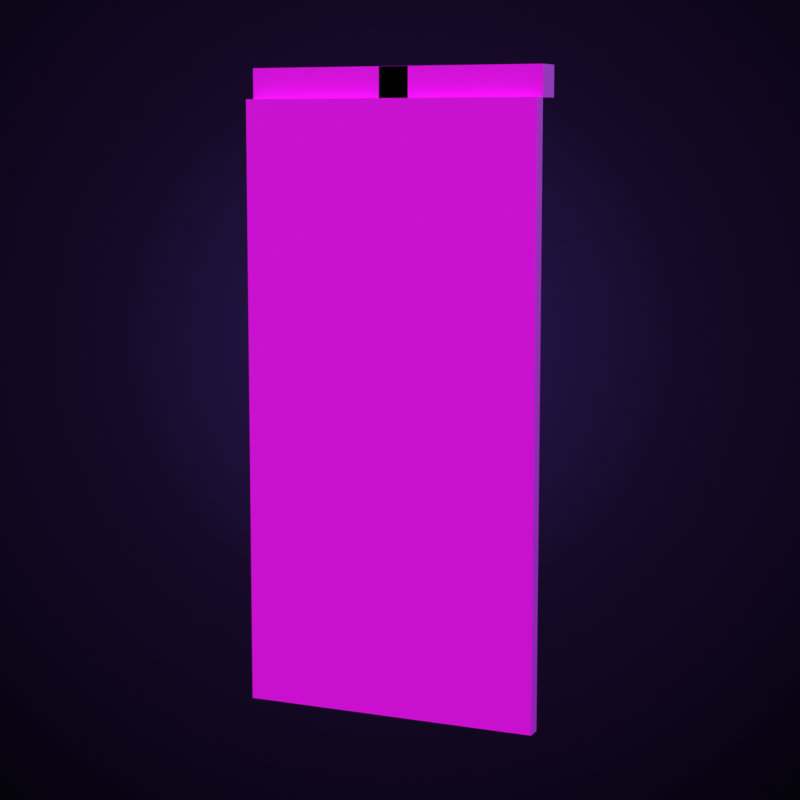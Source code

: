 # Source: warden_banner.blend  (saved by Blender 5.3.31; exported with 4.5.12 LTS)
import bpy
from mathutils import Matrix  # noqa: F401  (used for matrix-valued properties, if any)

bpy.ops.wm.read_factory_settings(use_empty=True)
scene = bpy.context.scene
scene.name = 'Scene'

# ---- collections
col_warden_banner = bpy.data.collections.new('warden_banner'); scene.collection.children.link(col_warden_banner)

# ---- images (referenced by path relative to the original .blend; pixels are not part of the script)
import os
ASSET_DIR = os.environ.get("B2B_ASSET_DIR", "")  # directory of the original .blend (textures are referenced by path, not embedded)
HERE = os.path.dirname(os.path.abspath(__file__))  # packed textures are extracted next to this script under _unpacked/

def load_image(name, relpath, width, height, colorspace="sRGB"):
    """Load a texture the original file referenced (path relative to the .blend, or extracted next to this script)."""
    p = next((c for c in (os.path.join(HERE, relpath), os.path.join(ASSET_DIR, relpath)) if relpath and os.path.exists(c)), "")
    if p:
        img = bpy.data.images.load(p, check_existing=True)
        img.name = name
    else:  # same state as the original file: an image datablock whose file is absent (Cycles renders it pink)
        img = bpy.data.images.new(name, width, height)
        img.source = "FILE"
        img.filepath = "//" + (relpath or name)
    img.colorspace_settings.name = colorspace
    return img
img_warden_banner_preview_png = load_image('warden_banner_preview.png', 'warden_banner_preview.png', 1024, 1024, 'sRGB')

# ---- materials (node trees are filled in below, after node groups)
mat_skin_warden_banner = bpy.data.materials.new('skin.warden_banner')
mat_skin_warden_banner.use_backface_culling = True

# ---- material node trees
mat_skin_warden_banner.use_nodes = True; mat_skin_warden_banner.node_tree.nodes.clear()
_N = mat_skin_warden_banner.node_tree.nodes; _L = mat_skin_warden_banner.node_tree.links
n0 = _N.new('ShaderNodeOutputMaterial'); n0.name = 'Material Output'; n0.location = (900, 0)
n1 = _N.new('ShaderNodeBsdfPrincipled'); n1.name = 'Principled BSDF'; n1.location = (500, 0)
n1.inputs[2].default_value = 0.88
n1.inputs[10].default_value = 0.005
n1.inputs[13].default_value = 0.25
n2 = _N.new('ShaderNodeUVMap'); n2.name = 'UV Map'; n2.location = (-600, 0)
n2.width = 160
n2.uv_map = 'box_uv'
n3 = _N.new('ShaderNodeTexImage'); n3.name = 'skin'; n3.location = (-300, 100)
n3.image = img_warden_banner_preview_png
n3.interpolation = 'Closest'
n4 = _N.new('ShaderNodeMath'); n4.name = 'Math'; n4.location = (100, -100)
n4.operation = 'GREATER_THAN'
_L.new(n1.outputs[0], n0.inputs[0])
_L.new(n2.outputs[0], n3.inputs[0])
_L.new(n3.outputs[0], n1.inputs[0])
_L.new(n3.outputs[1], n4.inputs[0])
_L.new(n4.outputs[0], n1.inputs[4])
n0.is_active_output = True

# ---- world
world_void_backdrop = bpy.data.worlds.new('void_backdrop'); scene.world = world_void_backdrop
world_void_backdrop.use_nodes = True; world_void_backdrop.node_tree.nodes.clear()
_N = world_void_backdrop.node_tree.nodes; _L = world_void_backdrop.node_tree.links
n0 = _N.new('ShaderNodeOutputWorld'); n0.name = 'World Output'; n0.location = (900, 0)
n1 = _N.new('ShaderNodeMixShader'); n1.name = 'Mix Shader'; n1.location = (700, 0)
n2 = _N.new('ShaderNodeLightPath'); n2.name = 'Light Path'; n2.location = (300, 300)
n3 = _N.new('ShaderNodeBackground'); n3.name = 'Background'; n3.location = (400, 100)
n3.inputs[0].default_value = (0.02315, 0.01521, 0.08022, 1.0)
n3.inputs[1].default_value = 0.55
n4 = _N.new('ShaderNodeTexCoord'); n4.name = 'Texture Coordinate'; n4.location = (-500, -200)
n5 = _N.new('ShaderNodeSeparateXYZ'); n5.name = 'Separate XYZ'; n5.location = (-300, -200)
n6 = _N.new('ShaderNodeVectorMath'); n6.name = 'Vector Math'; n6.location = (-300, -400)
n6.operation = 'SUBTRACT'
n6.inputs[1].default_value = (0.5, 0.58, 0.0)
n7 = _N.new('ShaderNodeVectorMath'); n7.name = 'Vector Math.001'; n7.location = (-150, -400)
n7.operation = 'MULTIPLY'
n7.inputs[1].default_value = (1.0, 1.0, 0.0)
n8 = _N.new('ShaderNodeVectorMath'); n8.name = 'Vector Math.002'; n8.location = (0, -400)
n8.operation = 'LENGTH'
n9 = _N.new('ShaderNodeValToRGB'); n9.name = 'Color Ramp'; n9.location = (150, -300)
while len(n9.color_ramp.elements) > 1: n9.color_ramp.elements.remove(n9.color_ramp.elements[-1])
n9.color_ramp.elements[0].position = 0.0; n9.color_ramp.elements[0].color = (0.02416, 0.009134, 0.08022, 1.0)
_e = n9.color_ramp.elements.new(0.35); _e.color = (0.008023, 0.003035, 0.02122, 1.0)
_e = n9.color_ramp.elements.new(0.75); _e.color = (0.001518, 0.0009106, 0.003677, 1.0)
n10 = _N.new('ShaderNodeBackground'); n10.name = 'Background.001'; n10.location = (400, -200)
_L.new(n4.outputs[5], n5.inputs[0])
_L.new(n4.outputs[5], n6.inputs[0])
_L.new(n6.outputs[0], n7.inputs[0])
_L.new(n7.outputs[0], n8.inputs[0])
_L.new(n8.outputs[1], n9.inputs[0])
_L.new(n9.outputs[0], n10.inputs[0])
_L.new(n2.outputs[0], n1.inputs[0])
_L.new(n3.outputs[0], n1.inputs[1])
_L.new(n10.outputs[0], n1.inputs[2])
_L.new(n1.outputs[0], n0.inputs[0])
n0.is_active_output = True

# ---- cameras
cam_cam = bpy.data.cameras.new('cam')
cam_cam.clip_start = 0.01
cam_cam.clip_end = 500.0
cam_cam.lens = 85.0

# ---- lights
light_key = bpy.data.lights.new('key', 'SUN')
light_key.color = (1.0, 0.95, 0.97)
light_key.angle = 0.1745
light_key.energy = 2.6
light_fill = bpy.data.lights.new('fill', 'SUN')
light_fill.color = (0.7, 0.66, 1.0)
light_fill.angle = 0.3491
light_fill.energy = 0.55
light_rim = bpy.data.lights.new('rim', 'SUN')
light_rim.color = (0.62, 0.78, 1.0)
light_rim.angle = 0.06981
light_rim.energy = 3.2
light_rim2 = bpy.data.lights.new('rim2', 'SUN')
light_rim2.color = (0.85, 0.6, 1.0)
light_rim2.angle = 0.06981
light_rim2.energy = 1.6

# ---- meshes
me_flag_00 = bpy.data.meshes.new('flag.00')
me_flag_00.from_pydata([(0.625, -0.0625, 0.0), (-0.625, -0.0625, 0.0), (-0.625, -0.125, 0.0), (0.625, -0.125, 0.0), (0.625, -0.125, -2.5), (-0.625, -0.125, -2.5), (-0.625, -0.0625, -2.5), (0.625, -0.0625, -2.5), (-0.625, -0.125, 0.0), (-0.625, -0.0625, 0.0), (-0.625, -0.0625, -2.5), (-0.625, -0.125, -2.5), (0.625, -0.125, 0.0), (-0.625, -0.125, 0.0), (-0.625, -0.125, -2.5), (0.625, -0.125, -2.5), (0.625, -0.0625, 0.0), (0.625, -0.125, 0.0), (0.625, -0.125, -2.5), (0.625, -0.0625, -2.5), (-0.625, -0.0625, 0.0), (0.625, -0.0625, 0.0), (0.625, -0.0625, -2.5), (-0.625, -0.0625, -2.5)], [], [(0, 1, 2, 3), (4, 5, 6, 7), (8, 9, 10, 11), (12, 13, 14, 15), (16, 17, 18, 19), (20, 21, 22, 23)])
_uv = me_flag_00.uv_layers.new(name='box_uv')
_uv.uv.foreach_set('vector', [0.3281, 1.0, 0.01562, 1.0, 0.01562, 0.9844, 0.3281, 0.9844, 0.6406, 0.9844, 0.3281, 0.9844, 0.3281, 1.0, 0.6406, 1.0, 0.01562, 0.9844, 0.0, 0.9844, 0.0, 0.3594, 0.01562, 0.3594, 0.3281, 0.9844, 0.01562, 0.9844, 0.01562, 0.3594, 0.3281, 0.3594, 0.3438, 0.9844, 0.3281, 0.9844, 0.3281, 0.3594, 0.3438, 0.3594, 0.6562, 0.9844, 0.3438, 0.9844, 0.3438, 0.3594, 0.6562, 0.3594])
me_flag_00.materials.append(mat_skin_warden_banner)
me_flag_00.update()
me_pole_00 = bpy.data.meshes.new('pole.00')
me_pole_00.from_pydata([(0.0625, 0.0625, 0.625), (-0.0625, 0.0625, 0.625), (-0.0625, -0.0625, 0.625), (0.0625, -0.0625, 0.625), (0.0625, -0.0625, -2.0), (-0.0625, -0.0625, -2.0), (-0.0625, 0.0625, -2.0), (0.0625, 0.0625, -2.0), (-0.0625, -0.0625, 0.625), (-0.0625, 0.0625, 0.625), (-0.0625, 0.0625, -2.0), (-0.0625, -0.0625, -2.0), (0.0625, -0.0625, 0.625), (-0.0625, -0.0625, 0.625), (-0.0625, -0.0625, -2.0), (0.0625, -0.0625, -2.0), (0.0625, 0.0625, 0.625), (0.0625, -0.0625, 0.625), (0.0625, -0.0625, -2.0), (0.0625, 0.0625, -2.0), (-0.0625, 0.0625, 0.625), (0.0625, 0.0625, 0.625), (0.0625, 0.0625, -2.0), (-0.0625, 0.0625, -2.0)], [], [(0, 1, 2, 3), (4, 5, 6, 7), (8, 9, 10, 11), (12, 13, 14, 15), (16, 17, 18, 19), (20, 21, 22, 23)])
_uv = me_pole_00.uv_layers.new(name='box_uv')
_uv.uv.foreach_set('vector', [0.75, 1.0, 0.7188, 1.0, 0.7188, 0.9688, 0.75, 0.9688, 0.7812, 0.9688, 0.75, 0.9688, 0.75, 1.0, 0.7812, 1.0, 0.7188, 0.9688, 0.6875, 0.9688, 0.6875, 0.3125, 0.7188, 0.3125, 0.75, 0.9688, 0.7188, 0.9688, 0.7188, 0.3125, 0.75, 0.3125, 0.7812, 0.9688, 0.75, 0.9688, 0.75, 0.3125, 0.7812, 0.3125, 0.8125, 0.9688, 0.7812, 0.9688, 0.7812, 0.3125, 0.8125, 0.3125])
me_pole_00.materials.append(mat_skin_warden_banner)
me_pole_00.update()
me_bar_00 = bpy.data.meshes.new('bar.00')
me_bar_00.from_pydata([(0.625, 0.0625, 0.0625), (-0.625, 0.0625, 0.0625), (-0.625, -0.0625, 0.0625), (0.625, -0.0625, 0.0625), (0.625, -0.0625, -0.0625), (-0.625, -0.0625, -0.0625), (-0.625, 0.0625, -0.0625), (0.625, 0.0625, -0.0625), (-0.625, -0.0625, 0.0625), (-0.625, 0.0625, 0.0625), (-0.625, 0.0625, -0.0625), (-0.625, -0.0625, -0.0625), (0.625, -0.0625, 0.0625), (-0.625, -0.0625, 0.0625), (-0.625, -0.0625, -0.0625), (0.625, -0.0625, -0.0625), (0.625, 0.0625, 0.0625), (0.625, -0.0625, 0.0625), (0.625, -0.0625, -0.0625), (0.625, 0.0625, -0.0625), (-0.625, 0.0625, 0.0625), (0.625, 0.0625, 0.0625), (0.625, 0.0625, -0.0625), (-0.625, 0.0625, -0.0625)], [], [(0, 1, 2, 3), (4, 5, 6, 7), (8, 9, 10, 11), (12, 13, 14, 15), (16, 17, 18, 19), (20, 21, 22, 23)])
_uv = me_bar_00.uv_layers.new(name='box_uv')
_uv.uv.foreach_set('vector', [0.3438, 0.3438, 0.03125, 0.3438, 0.03125, 0.3125, 0.3438, 0.3125, 0.6562, 0.3125, 0.3438, 0.3125, 0.3438, 0.3438, 0.6562, 0.3438, 0.03125, 0.3125, 0.0, 0.3125, 0.0, 0.2812, 0.03125, 0.2812, 0.3438, 0.3125, 0.03125, 0.3125, 0.03125, 0.2812, 0.3438, 0.2812, 0.375, 0.3125, 0.3438, 0.3125, 0.3438, 0.2812, 0.375, 0.2812, 0.6875, 0.3125, 0.375, 0.3125, 0.375, 0.2812, 0.6875, 0.2812])
me_bar_00.materials.append(mat_skin_warden_banner)
me_bar_00.update()

# ---- objects
ob_key = bpy.data.objects.new('key', light_key)
ob_fill = bpy.data.objects.new('fill', light_fill)
ob_rim = bpy.data.objects.new('rim', light_rim)
ob_rim2 = bpy.data.objects.new('rim2', light_rim2)
ob_camera = bpy.data.objects.new('camera', cam_cam)
ob_warden_banner_root = bpy.data.objects.new('warden_banner_root', None)
ob_flag = bpy.data.objects.new('flag', None)
ob_pole = bpy.data.objects.new('pole', None)
ob_bar = bpy.data.objects.new('bar', None)
ob_flag_00 = bpy.data.objects.new('flag.00', me_flag_00)
ob_pole_00 = bpy.data.objects.new('pole.00', me_pole_00)
ob_bar_00 = bpy.data.objects.new('bar.00', me_bar_00)

# ---- transforms, parenting, visibility, modifiers, constraints
ob_key.location = (0.0, 0.0, 0.0)
ob_key.rotation_euler = (0.8922, -4.06e-08, -0.6327)
ob_fill.location = (0.0, 0.0, 0.0)
ob_fill.rotation_euler = (1.298, -9.655e-08, 1.107)
ob_rim.location = (0.0, 0.0, 0.0)
ob_rim.rotation_euler = (1.243, -9.011e-08, 2.897)
ob_rim2.location = (0.0, 0.0, 0.0)
ob_rim2.rotation_euler = (1.385, -7.826e-08, -2.423)
ob_camera.location = (3.09, -6.937, 3.172)
ob_camera.rotation_euler = (1.431, -2.195e-08, 0.4189)
ob_warden_banner_root.location = (0.0, 0.0, 1.5)
ob_warden_banner_root.empty_display_type = 'ARROWS'
ob_warden_banner_root.empty_display_size = 0.5
ob_flag.parent = ob_warden_banner_root
ob_flag.location = (0.0, 0.0, 1.812)
ob_flag.empty_display_type = 'SPHERE'
ob_flag.empty_display_size = 0.04
ob_pole.parent = ob_warden_banner_root
ob_pole.location = (0.0, 0.0, 1.312)
ob_pole.empty_display_type = 'SPHERE'
ob_pole.empty_display_size = 0.04
ob_bar.parent = ob_warden_banner_root
ob_bar.location = (0.0, 0.0, 1.875)
ob_bar.empty_display_type = 'SPHERE'
ob_bar.empty_display_size = 0.04
ob_flag_00.parent = ob_flag
ob_flag_00.location = (0.0, 0.0, 0.0)
ob_pole_00.parent = ob_pole
ob_pole_00.location = (0.0, 0.0, 0.0)
ob_bar_00.parent = ob_bar
ob_bar_00.location = (0.0, 0.0, 0.0)

# ---- collection membership
scene.collection.objects.link(ob_key)
scene.collection.objects.link(ob_fill)
scene.collection.objects.link(ob_rim)
scene.collection.objects.link(ob_rim2)
scene.collection.objects.link(ob_camera)
col_warden_banner.objects.link(ob_warden_banner_root)
col_warden_banner.objects.link(ob_flag)
col_warden_banner.objects.link(ob_pole)
col_warden_banner.objects.link(ob_bar)
col_warden_banner.objects.link(ob_flag_00)
col_warden_banner.objects.link(ob_pole_00)
col_warden_banner.objects.link(ob_bar_00)

# ---- scene / render settings (as saved in the file)
scene.camera = ob_camera
scene.frame_start = 1; scene.frame_end = 250; scene.frame_set(1)
scene.render.engine = 'BLENDER_EEVEE_NEXT'
scene.render.image_settings.color_mode = 'RGB'
scene.render.resolution_x = 1024
scene.render.resolution_y = 1024
scene.render.bake_bias = 0.0
scene.render.bake_samples = 0
scene.render.compositor_device = 'GPU'
scene.cycles.samples = 1
scene.eevee.taa_render_samples = 48
scene.eevee.use_volume_custom_range = False
scene.eevee.fast_gi_thickness_near = 0.1
scene.eevee.fast_gi_thickness_far = 0.0
scene.eevee.ray_tracing_options.screen_trace_thickness = 0.1
scene.view_settings.view_transform = 'Standard'
bpy.context.view_layer.update()
